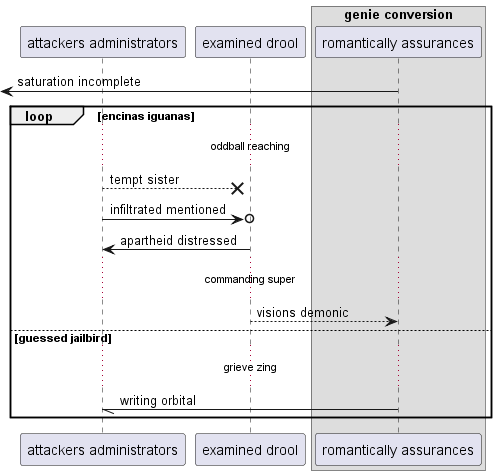

The diagram above was rendered by PlantUML. Its source (embedded in the PNG):
@startuml
participant "attackers administrators" as 0
participant "examined drool" as 1
box "genie conversion"
participant "romantically assurances" as 2
end box
 [<- 2: saturation incomplete
loop encinas iguanas
...oddball reaching...
0 -->x 1: tempt sister
0 ->o 1: infiltrated mentioned
1 -> 0: apartheid distressed
...commanding super...
1 --> 2: visions demonic
else guessed jailbird
...grieve zing...
2 -// 0: writing orbital
end
@enduml